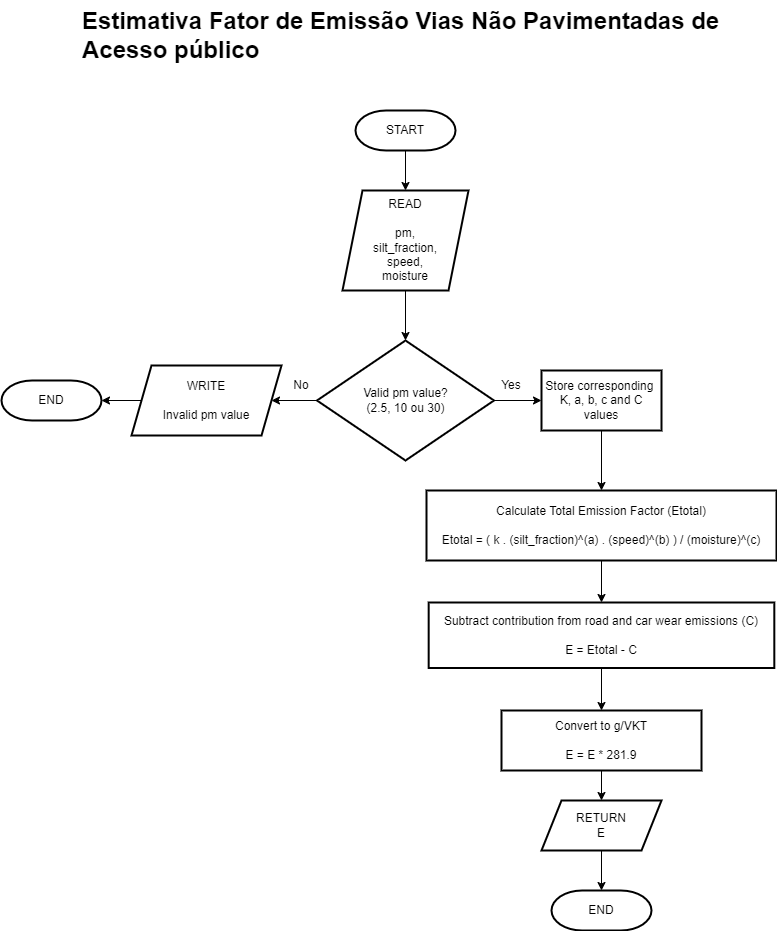

The diagram above was exported from draw.io. Its source (the exported page's mxGraphModel, read from the mxfile embedded in the PNG):
<mxGraphModel dx="1050" dy="522" grid="1" gridSize="10" guides="1" tooltips="1" connect="1" arrows="1" fold="1" page="1" pageScale="1" pageWidth="827" pageHeight="1169" math="0" shadow="0">
  <root>
    <mxCell id="0" />
    <mxCell id="1" parent="0" />
    <mxCell id="ytbQUeqe3-L_R38t_WM0-5" value="" style="edgeStyle=orthogonalEdgeStyle;rounded=0;orthogonalLoop=1;jettySize=auto;html=1;" parent="1" source="ytbQUeqe3-L_R38t_WM0-1" target="ytbQUeqe3-L_R38t_WM0-4" edge="1">
      <mxGeometry relative="1" as="geometry" />
    </mxCell>
    <mxCell id="ytbQUeqe3-L_R38t_WM0-1" value="START" style="strokeWidth=2;html=1;shape=mxgraph.flowchart.terminator;whiteSpace=wrap;" parent="1" vertex="1">
      <mxGeometry x="364" y="170" width="100" height="40" as="geometry" />
    </mxCell>
    <mxCell id="ytbQUeqe3-L_R38t_WM0-11" value="" style="edgeStyle=orthogonalEdgeStyle;rounded=0;orthogonalLoop=1;jettySize=auto;html=1;" parent="1" source="ytbQUeqe3-L_R38t_WM0-4" target="ytbQUeqe3-L_R38t_WM0-10" edge="1">
      <mxGeometry relative="1" as="geometry" />
    </mxCell>
    <mxCell id="ytbQUeqe3-L_R38t_WM0-4" value="&lt;div&gt;READ&lt;/div&gt;&lt;div&gt;&lt;br&gt;&lt;/div&gt;&lt;div&gt;pm,&lt;/div&gt;&lt;div&gt;silt_fraction,&lt;/div&gt;&lt;div&gt;speed,&lt;br&gt;&lt;/div&gt;&lt;div&gt;moisture&lt;br&gt;&lt;/div&gt;" style="shape=parallelogram;perimeter=parallelogramPerimeter;whiteSpace=wrap;html=1;fixedSize=1;strokeWidth=2;" parent="1" vertex="1">
      <mxGeometry x="351" y="250" width="126" height="100" as="geometry" />
    </mxCell>
    <mxCell id="ytbQUeqe3-L_R38t_WM0-13" value="" style="edgeStyle=orthogonalEdgeStyle;rounded=0;orthogonalLoop=1;jettySize=auto;html=1;" parent="1" source="ytbQUeqe3-L_R38t_WM0-10" target="ytbQUeqe3-L_R38t_WM0-12" edge="1">
      <mxGeometry relative="1" as="geometry" />
    </mxCell>
    <mxCell id="ytbQUeqe3-L_R38t_WM0-32" value="" style="edgeStyle=orthogonalEdgeStyle;rounded=0;orthogonalLoop=1;jettySize=auto;html=1;" parent="1" source="ytbQUeqe3-L_R38t_WM0-10" target="ytbQUeqe3-L_R38t_WM0-31" edge="1">
      <mxGeometry relative="1" as="geometry" />
    </mxCell>
    <mxCell id="ytbQUeqe3-L_R38t_WM0-10" value="&lt;div&gt;Valid pm value?&lt;/div&gt;&lt;div&gt;(2.5, 10 ou 30)&lt;/div&gt;" style="rhombus;whiteSpace=wrap;html=1;strokeWidth=2;" parent="1" vertex="1">
      <mxGeometry x="325.5" y="400" width="177" height="120" as="geometry" />
    </mxCell>
    <mxCell id="ytbQUeqe3-L_R38t_WM0-27" value="" style="edgeStyle=orthogonalEdgeStyle;rounded=0;orthogonalLoop=1;jettySize=auto;html=1;" parent="1" source="ytbQUeqe3-L_R38t_WM0-12" target="ytbQUeqe3-L_R38t_WM0-19" edge="1">
      <mxGeometry relative="1" as="geometry">
        <mxPoint x="610" y="550" as="targetPoint" />
      </mxGeometry>
    </mxCell>
    <mxCell id="ytbQUeqe3-L_R38t_WM0-12" value="&lt;div&gt;Store corresponding&amp;nbsp;&lt;/div&gt;&lt;div&gt;K, a, b, c and C values&lt;/div&gt;" style="whiteSpace=wrap;html=1;strokeWidth=2;" parent="1" vertex="1">
      <mxGeometry x="550" y="430" width="120" height="60" as="geometry" />
    </mxCell>
    <mxCell id="ytbQUeqe3-L_R38t_WM0-16" value="No" style="text;html=1;align=center;verticalAlign=middle;whiteSpace=wrap;rounded=0;" parent="1" vertex="1">
      <mxGeometry x="280" y="430" width="60" height="30" as="geometry" />
    </mxCell>
    <mxCell id="ytbQUeqe3-L_R38t_WM0-17" value="Yes" style="text;html=1;align=center;verticalAlign=middle;whiteSpace=wrap;rounded=0;" parent="1" vertex="1">
      <mxGeometry x="490" y="430" width="60" height="30" as="geometry" />
    </mxCell>
    <mxCell id="ytbQUeqe3-L_R38t_WM0-36" value="" style="edgeStyle=orthogonalEdgeStyle;rounded=0;orthogonalLoop=1;jettySize=auto;html=1;" parent="1" source="ytbQUeqe3-L_R38t_WM0-19" target="ytbQUeqe3-L_R38t_WM0-35" edge="1">
      <mxGeometry relative="1" as="geometry" />
    </mxCell>
    <mxCell id="ytbQUeqe3-L_R38t_WM0-19" value="&lt;div&gt;Calculate Total Emission Factor (Etotal)&lt;br&gt;&lt;/div&gt;&lt;div&gt;&lt;br&gt;&lt;/div&gt;&lt;div&gt;Etotal = ( k . (silt_fraction)^(a) . (speed)^(b) ) / (moisture)^(c) &lt;br&gt;&lt;/div&gt;" style="whiteSpace=wrap;html=1;strokeWidth=2;" parent="1" vertex="1">
      <mxGeometry x="435" y="550" width="350" height="70" as="geometry" />
    </mxCell>
    <mxCell id="ytbQUeqe3-L_R38t_WM0-24" style="edgeStyle=orthogonalEdgeStyle;rounded=0;orthogonalLoop=1;jettySize=auto;html=1;exitX=0.5;exitY=1;exitDx=0;exitDy=0;" parent="1" source="ytbQUeqe3-L_R38t_WM0-21" target="ytbQUeqe3-L_R38t_WM0-23" edge="1">
      <mxGeometry relative="1" as="geometry" />
    </mxCell>
    <mxCell id="ytbQUeqe3-L_R38t_WM0-21" value="&lt;div&gt;RETURN&lt;/div&gt;&lt;div&gt;E&lt;br&gt;&lt;/div&gt;" style="shape=parallelogram;perimeter=parallelogramPerimeter;whiteSpace=wrap;html=1;fixedSize=1;strokeWidth=2;" parent="1" vertex="1">
      <mxGeometry x="550" y="860" width="120" height="50" as="geometry" />
    </mxCell>
    <mxCell id="ytbQUeqe3-L_R38t_WM0-23" value="END" style="strokeWidth=2;html=1;shape=mxgraph.flowchart.terminator;whiteSpace=wrap;" parent="1" vertex="1">
      <mxGeometry x="560" y="950" width="100" height="40" as="geometry" />
    </mxCell>
    <mxCell id="ytbQUeqe3-L_R38t_WM0-29" value="END" style="strokeWidth=2;html=1;shape=mxgraph.flowchart.terminator;whiteSpace=wrap;" parent="1" vertex="1">
      <mxGeometry x="10" y="440" width="100" height="40" as="geometry" />
    </mxCell>
    <mxCell id="ytbQUeqe3-L_R38t_WM0-31" value="&lt;div&gt;WRITE&lt;/div&gt;&lt;div&gt;&lt;br&gt;&lt;/div&gt;&lt;div&gt;Invalid pm value&lt;/div&gt;" style="shape=parallelogram;perimeter=parallelogramPerimeter;whiteSpace=wrap;html=1;fixedSize=1;strokeWidth=2;" parent="1" vertex="1">
      <mxGeometry x="140" y="425" width="150" height="70" as="geometry" />
    </mxCell>
    <mxCell id="ytbQUeqe3-L_R38t_WM0-33" style="edgeStyle=orthogonalEdgeStyle;rounded=0;orthogonalLoop=1;jettySize=auto;html=1;entryX=1;entryY=0.5;entryDx=0;entryDy=0;entryPerimeter=0;" parent="1" source="ytbQUeqe3-L_R38t_WM0-31" target="ytbQUeqe3-L_R38t_WM0-29" edge="1">
      <mxGeometry relative="1" as="geometry" />
    </mxCell>
    <mxCell id="ytbQUeqe3-L_R38t_WM0-40" value="" style="edgeStyle=orthogonalEdgeStyle;rounded=0;orthogonalLoop=1;jettySize=auto;html=1;" parent="1" source="ytbQUeqe3-L_R38t_WM0-35" target="ytbQUeqe3-L_R38t_WM0-39" edge="1">
      <mxGeometry relative="1" as="geometry" />
    </mxCell>
    <mxCell id="ytbQUeqe3-L_R38t_WM0-35" value="&lt;div&gt;Subtract contribution from road and car wear emissions (C)&lt;/div&gt;&lt;div&gt;&lt;br&gt;&lt;/div&gt;&lt;div&gt;E = Etotal - C&lt;br&gt;&lt;/div&gt;" style="whiteSpace=wrap;html=1;strokeWidth=2;" parent="1" vertex="1">
      <mxGeometry x="437.18" y="662" width="345.63" height="65.5" as="geometry" />
    </mxCell>
    <mxCell id="ytbQUeqe3-L_R38t_WM0-41" style="edgeStyle=orthogonalEdgeStyle;rounded=0;orthogonalLoop=1;jettySize=auto;html=1;" parent="1" source="ytbQUeqe3-L_R38t_WM0-39" target="ytbQUeqe3-L_R38t_WM0-21" edge="1">
      <mxGeometry relative="1" as="geometry" />
    </mxCell>
    <mxCell id="ytbQUeqe3-L_R38t_WM0-39" value="&lt;div&gt;Convert to g/VKT&lt;/div&gt;&lt;div&gt;&lt;br&gt;&lt;/div&gt;&lt;div&gt;E = E * 281.9&lt;br&gt;&lt;/div&gt;" style="whiteSpace=wrap;html=1;strokeWidth=2;" parent="1" vertex="1">
      <mxGeometry x="510" y="770" width="200" height="60" as="geometry" />
    </mxCell>
    <mxCell id="enZqer_9p2CM4wHUP4Wr-1" value="&lt;h1 style=&quot;margin-top: 0px;&quot;&gt;Estimativa Fator de Emissão Vias Não Pavimentadas de Acesso público&lt;br&gt;&lt;/h1&gt;" style="text;html=1;whiteSpace=wrap;overflow=hidden;rounded=0;" parent="1" vertex="1">
      <mxGeometry x="89" y="60" width="641" height="70" as="geometry" />
    </mxCell>
  </root>
</mxGraphModel>